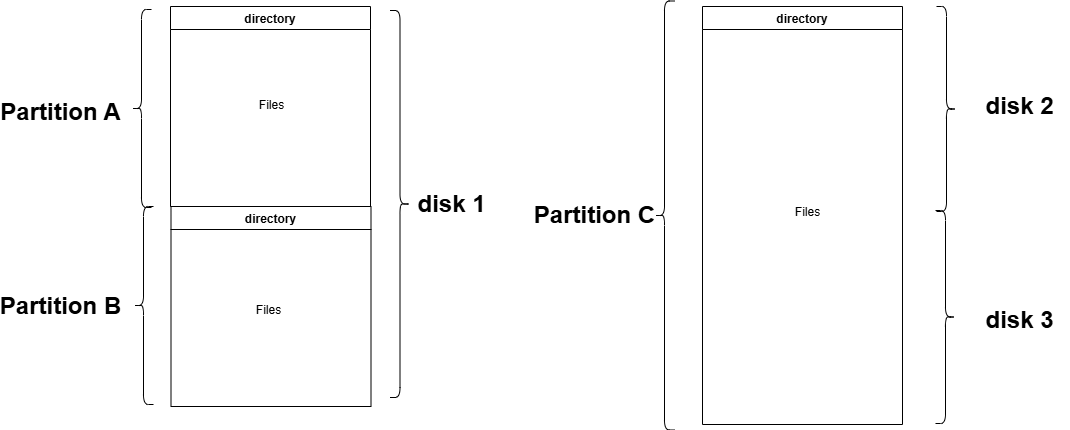

The diagram above was exported from draw.io. Its source (the exported page's mxGraphModel, read from the mxfile embedded in the PNG):
<mxGraphModel dx="3531" dy="1620" grid="1" gridSize="10" guides="1" tooltips="1" connect="1" arrows="1" fold="1" page="1" pageScale="1" pageWidth="827" pageHeight="1169" math="0" shadow="0">
  <root>
    <mxCell id="0" />
    <mxCell id="1" parent="0" />
    <mxCell id="vZX39QkCQrvaRUjH_1Ym-1" value="directory" style="swimlane;" vertex="1" parent="1">
      <mxGeometry x="360" y="441" width="200" height="200" as="geometry" />
    </mxCell>
    <mxCell id="vZX39QkCQrvaRUjH_1Ym-2" value="Files" style="text;html=1;align=center;verticalAlign=middle;resizable=0;points=[];autosize=1;strokeColor=none;fillColor=none;" vertex="1" parent="1">
      <mxGeometry x="439" y="527" width="43" height="26" as="geometry" />
    </mxCell>
    <mxCell id="vZX39QkCQrvaRUjH_1Ym-3" value="directory" style="swimlane;" vertex="1" parent="1">
      <mxGeometry x="360.5" y="641" width="200" height="200" as="geometry" />
    </mxCell>
    <mxCell id="vZX39QkCQrvaRUjH_1Ym-4" value="Files" style="text;html=1;align=center;verticalAlign=middle;resizable=0;points=[];autosize=1;strokeColor=none;fillColor=none;" vertex="1" parent="1">
      <mxGeometry x="436" y="732" width="43" height="26" as="geometry" />
    </mxCell>
    <mxCell id="vZX39QkCQrvaRUjH_1Ym-5" value="" style="shape=curlyBracket;whiteSpace=wrap;html=1;rounded=1;labelPosition=left;verticalLabelPosition=middle;align=right;verticalAlign=middle;" vertex="1" parent="1">
      <mxGeometry x="321" y="444" width="20" height="198" as="geometry" />
    </mxCell>
    <mxCell id="vZX39QkCQrvaRUjH_1Ym-6" value="" style="shape=curlyBracket;whiteSpace=wrap;html=1;rounded=1;labelPosition=left;verticalLabelPosition=middle;align=right;verticalAlign=middle;" vertex="1" parent="1">
      <mxGeometry x="323" y="641" width="20" height="198" as="geometry" />
    </mxCell>
    <mxCell id="vZX39QkCQrvaRUjH_1Ym-7" value="" style="shape=curlyBracket;whiteSpace=wrap;html=1;rounded=1;flipH=1;labelPosition=right;verticalLabelPosition=middle;align=left;verticalAlign=middle;" vertex="1" parent="1">
      <mxGeometry x="579.5" y="445" width="20" height="387" as="geometry" />
    </mxCell>
    <mxCell id="vZX39QkCQrvaRUjH_1Ym-8" value="Partition A" style="text;strokeColor=none;fillColor=none;html=1;fontSize=24;fontStyle=1;verticalAlign=middle;align=center;" vertex="1" parent="1">
      <mxGeometry x="200" y="527" width="100" height="40" as="geometry" />
    </mxCell>
    <mxCell id="vZX39QkCQrvaRUjH_1Ym-9" value="Partition B" style="text;strokeColor=none;fillColor=none;html=1;fontSize=24;fontStyle=1;verticalAlign=middle;align=center;" vertex="1" parent="1">
      <mxGeometry x="200" y="721" width="100" height="40" as="geometry" />
    </mxCell>
    <mxCell id="vZX39QkCQrvaRUjH_1Ym-10" value="disk 1" style="text;strokeColor=none;fillColor=none;html=1;fontSize=24;fontStyle=1;verticalAlign=middle;align=center;" vertex="1" parent="1">
      <mxGeometry x="591" y="618.5" width="100" height="40" as="geometry" />
    </mxCell>
    <mxCell id="vZX39QkCQrvaRUjH_1Ym-11" value="directory" style="swimlane;" vertex="1" parent="1">
      <mxGeometry x="892" y="441" width="200" height="418" as="geometry" />
    </mxCell>
    <mxCell id="vZX39QkCQrvaRUjH_1Ym-12" value="Files" style="text;html=1;align=center;verticalAlign=middle;resizable=0;points=[];autosize=1;strokeColor=none;fillColor=none;" vertex="1" parent="1">
      <mxGeometry x="975" y="634" width="43" height="26" as="geometry" />
    </mxCell>
    <mxCell id="vZX39QkCQrvaRUjH_1Ym-13" value="" style="shape=curlyBracket;whiteSpace=wrap;html=1;rounded=1;labelPosition=left;verticalLabelPosition=middle;align=right;verticalAlign=middle;" vertex="1" parent="1">
      <mxGeometry x="844" y="435.5" width="20" height="429" as="geometry" />
    </mxCell>
    <mxCell id="vZX39QkCQrvaRUjH_1Ym-14" value="Partition C" style="text;strokeColor=none;fillColor=none;html=1;fontSize=24;fontStyle=1;verticalAlign=middle;align=center;" vertex="1" parent="1">
      <mxGeometry x="734" y="630" width="100" height="40" as="geometry" />
    </mxCell>
    <mxCell id="vZX39QkCQrvaRUjH_1Ym-15" value="" style="shape=curlyBracket;whiteSpace=wrap;html=1;rounded=1;flipH=1;labelPosition=right;verticalLabelPosition=middle;align=left;verticalAlign=middle;" vertex="1" parent="1">
      <mxGeometry x="1126" y="441" width="20" height="205" as="geometry" />
    </mxCell>
    <mxCell id="vZX39QkCQrvaRUjH_1Ym-16" value="" style="shape=curlyBracket;whiteSpace=wrap;html=1;rounded=1;flipH=1;labelPosition=right;verticalLabelPosition=middle;align=left;verticalAlign=middle;" vertex="1" parent="1">
      <mxGeometry x="1125" y="645" width="20" height="213" as="geometry" />
    </mxCell>
    <mxCell id="vZX39QkCQrvaRUjH_1Ym-17" value="disk 2" style="text;strokeColor=none;fillColor=none;html=1;fontSize=24;fontStyle=1;verticalAlign=middle;align=center;" vertex="1" parent="1">
      <mxGeometry x="1159" y="521" width="100" height="40" as="geometry" />
    </mxCell>
    <mxCell id="vZX39QkCQrvaRUjH_1Ym-18" value="disk 3" style="text;strokeColor=none;fillColor=none;html=1;fontSize=24;fontStyle=1;verticalAlign=middle;align=center;" vertex="1" parent="1">
      <mxGeometry x="1159" y="735" width="100" height="40" as="geometry" />
    </mxCell>
  </root>
</mxGraphModel>